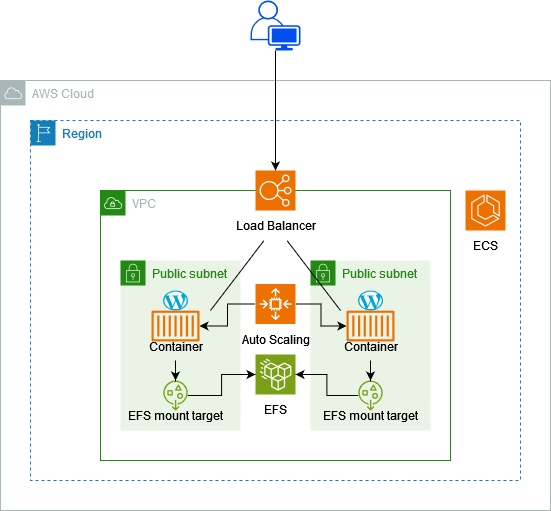

The diagram above was exported from draw.io. Its source (the exported page's mxGraphModel, read from the mxfile embedded in the PNG):
<mxGraphModel dx="880" dy="452" grid="1" gridSize="10" guides="1" tooltips="1" connect="1" arrows="1" fold="1" page="1" pageScale="1" pageWidth="1169" pageHeight="827" math="0" shadow="0">
  <root>
    <mxCell id="0" />
    <mxCell id="1" parent="0" />
    <mxCell id="2hOYtvheaFhWG48V1n-1-1" value="AWS Cloud" style="sketch=0;outlineConnect=0;gradientColor=none;html=1;whiteSpace=wrap;fontSize=12;fontStyle=0;shape=mxgraph.aws4.group;grIcon=mxgraph.aws4.group_aws_cloud;strokeColor=#AAB7B8;fillColor=none;verticalAlign=top;align=left;spacingLeft=30;fontColor=#AAB7B8;dashed=0;" parent="1" vertex="1">
      <mxGeometry x="370" y="140" width="550" height="430" as="geometry" />
    </mxCell>
    <mxCell id="2hOYtvheaFhWG48V1n-1-2" value="Region" style="points=[[0,0],[0.25,0],[0.5,0],[0.75,0],[1,0],[1,0.25],[1,0.5],[1,0.75],[1,1],[0.75,1],[0.5,1],[0.25,1],[0,1],[0,0.75],[0,0.5],[0,0.25]];outlineConnect=0;gradientColor=none;html=1;whiteSpace=wrap;fontSize=12;fontStyle=0;container=1;pointerEvents=0;collapsible=0;recursiveResize=0;shape=mxgraph.aws4.group;grIcon=mxgraph.aws4.group_region;strokeColor=#147EBA;fillColor=none;verticalAlign=top;align=left;spacingLeft=30;fontColor=#147EBA;dashed=1;" parent="1" vertex="1">
      <mxGeometry x="400" y="180" width="490" height="360" as="geometry" />
    </mxCell>
    <mxCell id="2hOYtvheaFhWG48V1n-1-3" value="VPC" style="points=[[0,0],[0.25,0],[0.5,0],[0.75,0],[1,0],[1,0.25],[1,0.5],[1,0.75],[1,1],[0.75,1],[0.5,1],[0.25,1],[0,1],[0,0.75],[0,0.5],[0,0.25]];outlineConnect=0;gradientColor=none;html=1;whiteSpace=wrap;fontSize=12;fontStyle=0;container=1;pointerEvents=0;collapsible=0;recursiveResize=0;shape=mxgraph.aws4.group;grIcon=mxgraph.aws4.group_vpc;strokeColor=#248814;fillColor=none;verticalAlign=top;align=left;spacingLeft=30;fontColor=#AAB7B8;dashed=0;" parent="2hOYtvheaFhWG48V1n-1-2" vertex="1">
      <mxGeometry x="70" y="70" width="350" height="270" as="geometry" />
    </mxCell>
    <mxCell id="2hOYtvheaFhWG48V1n-1-7" value="" style="group" parent="2hOYtvheaFhWG48V1n-1-3" vertex="1" connectable="0">
      <mxGeometry x="125" y="-20" width="100" height="70" as="geometry" />
    </mxCell>
    <mxCell id="2hOYtvheaFhWG48V1n-1-6" value="Load Balancer" style="text;html=1;align=center;verticalAlign=middle;resizable=0;points=[];autosize=1;strokeColor=none;fillColor=none;" parent="2hOYtvheaFhWG48V1n-1-7" vertex="1">
      <mxGeometry y="40" width="100" height="30" as="geometry" />
    </mxCell>
    <mxCell id="2hOYtvheaFhWG48V1n-1-5" value="" style="sketch=0;points=[[0,0,0],[0.25,0,0],[0.5,0,0],[0.75,0,0],[1,0,0],[0,1,0],[0.25,1,0],[0.5,1,0],[0.75,1,0],[1,1,0],[0,0.25,0],[0,0.5,0],[0,0.75,0],[1,0.25,0],[1,0.5,0],[1,0.75,0]];outlineConnect=0;fontColor=#232F3E;fillColor=#ED7100;strokeColor=#ffffff;dashed=0;verticalLabelPosition=bottom;verticalAlign=top;align=center;html=1;fontSize=12;fontStyle=0;aspect=fixed;shape=mxgraph.aws4.resourceIcon;resIcon=mxgraph.aws4.elastic_load_balancing;" parent="2hOYtvheaFhWG48V1n-1-7" vertex="1">
      <mxGeometry x="30" width="40" height="40" as="geometry" />
    </mxCell>
    <mxCell id="GIBDCr_xQH5C_2RJ9yAj-1" value="Public subnet" style="points=[[0,0],[0.25,0],[0.5,0],[0.75,0],[1,0],[1,0.25],[1,0.5],[1,0.75],[1,1],[0.75,1],[0.5,1],[0.25,1],[0,1],[0,0.75],[0,0.5],[0,0.25]];outlineConnect=0;gradientColor=none;html=1;whiteSpace=wrap;fontSize=12;fontStyle=0;container=1;pointerEvents=0;collapsible=0;recursiveResize=0;shape=mxgraph.aws4.group;grIcon=mxgraph.aws4.group_security_group;grStroke=0;strokeColor=#248814;fillColor=#E9F3E6;verticalAlign=top;align=left;spacingLeft=30;fontColor=#248814;dashed=0;" parent="2hOYtvheaFhWG48V1n-1-3" vertex="1">
      <mxGeometry x="20" y="70" width="120" height="170" as="geometry" />
    </mxCell>
    <mxCell id="suFo6L1OLSbwl74NsWDd-2" value="" style="dashed=0;outlineConnect=0;html=1;align=center;labelPosition=center;verticalLabelPosition=bottom;verticalAlign=top;shape=mxgraph.weblogos.wordpress_2;fillColor=#00A7DA;strokeColor=none;aspect=fixed;" vertex="1" parent="GIBDCr_xQH5C_2RJ9yAj-1">
      <mxGeometry x="42.5" y="30" width="25" height="20" as="geometry" />
    </mxCell>
    <mxCell id="GIBDCr_xQH5C_2RJ9yAj-3" value="Public subnet" style="points=[[0,0],[0.25,0],[0.5,0],[0.75,0],[1,0],[1,0.25],[1,0.5],[1,0.75],[1,1],[0.75,1],[0.5,1],[0.25,1],[0,1],[0,0.75],[0,0.5],[0,0.25]];outlineConnect=0;gradientColor=none;html=1;whiteSpace=wrap;fontSize=12;fontStyle=0;container=1;pointerEvents=0;collapsible=0;recursiveResize=0;shape=mxgraph.aws4.group;grIcon=mxgraph.aws4.group_security_group;grStroke=0;strokeColor=#248814;fillColor=#E9F3E6;verticalAlign=top;align=left;spacingLeft=30;fontColor=#248814;dashed=0;" parent="2hOYtvheaFhWG48V1n-1-3" vertex="1">
      <mxGeometry x="210" y="70" width="120" height="170" as="geometry" />
    </mxCell>
    <mxCell id="GIBDCr_xQH5C_2RJ9yAj-9" value="" style="group" parent="2hOYtvheaFhWG48V1n-1-3" vertex="1" connectable="0">
      <mxGeometry x="150" y="164" width="50" height="70" as="geometry" />
    </mxCell>
    <mxCell id="GIBDCr_xQH5C_2RJ9yAj-7" value="" style="sketch=0;points=[[0,0,0],[0.25,0,0],[0.5,0,0],[0.75,0,0],[1,0,0],[0,1,0],[0.25,1,0],[0.5,1,0],[0.75,1,0],[1,1,0],[0,0.25,0],[0,0.5,0],[0,0.75,0],[1,0.25,0],[1,0.5,0],[1,0.75,0]];outlineConnect=0;fontColor=#232F3E;fillColor=#7AA116;strokeColor=#ffffff;dashed=0;verticalLabelPosition=bottom;verticalAlign=top;align=center;html=1;fontSize=12;fontStyle=0;aspect=fixed;shape=mxgraph.aws4.resourceIcon;resIcon=mxgraph.aws4.efs_standard;" parent="GIBDCr_xQH5C_2RJ9yAj-9" vertex="1">
      <mxGeometry x="5" width="40" height="40" as="geometry" />
    </mxCell>
    <mxCell id="GIBDCr_xQH5C_2RJ9yAj-8" value="&lt;div&gt;EFS&lt;/div&gt;" style="text;html=1;align=center;verticalAlign=middle;resizable=0;points=[];autosize=1;strokeColor=none;fillColor=none;" parent="GIBDCr_xQH5C_2RJ9yAj-9" vertex="1">
      <mxGeometry y="40" width="50" height="30" as="geometry" />
    </mxCell>
    <mxCell id="2hOYtvheaFhWG48V1n-1-9" value="" style="group" parent="1" vertex="1" connectable="0">
      <mxGeometry x="830" y="250" width="50" height="70" as="geometry" />
    </mxCell>
    <mxCell id="2hOYtvheaFhWG48V1n-1-4" value="" style="sketch=0;points=[[0,0,0],[0.25,0,0],[0.5,0,0],[0.75,0,0],[1,0,0],[0,1,0],[0.25,1,0],[0.5,1,0],[0.75,1,0],[1,1,0],[0,0.25,0],[0,0.5,0],[0,0.75,0],[1,0.25,0],[1,0.5,0],[1,0.75,0]];outlineConnect=0;fontColor=#232F3E;fillColor=#ED7100;strokeColor=#ffffff;dashed=0;verticalLabelPosition=bottom;verticalAlign=top;align=center;html=1;fontSize=12;fontStyle=0;aspect=fixed;shape=mxgraph.aws4.resourceIcon;resIcon=mxgraph.aws4.ecs;" parent="2hOYtvheaFhWG48V1n-1-9" vertex="1">
      <mxGeometry x="5" width="40" height="40" as="geometry" />
    </mxCell>
    <mxCell id="2hOYtvheaFhWG48V1n-1-8" value="ECS" style="text;html=1;align=center;verticalAlign=middle;resizable=0;points=[];autosize=1;strokeColor=none;fillColor=none;" parent="2hOYtvheaFhWG48V1n-1-9" vertex="1">
      <mxGeometry y="40" width="50" height="30" as="geometry" />
    </mxCell>
    <mxCell id="2hOYtvheaFhWG48V1n-1-11" style="edgeStyle=orthogonalEdgeStyle;rounded=0;orthogonalLoop=1;jettySize=auto;html=1;entryX=0.5;entryY=0;entryDx=0;entryDy=0;entryPerimeter=0;strokeWidth=1;" parent="1" source="2hOYtvheaFhWG48V1n-1-10" target="2hOYtvheaFhWG48V1n-1-5" edge="1">
      <mxGeometry relative="1" as="geometry" />
    </mxCell>
    <mxCell id="2hOYtvheaFhWG48V1n-1-10" value="" style="points=[[0.35,0,0],[0.98,0.51,0],[1,0.71,0],[0.67,1,0],[0,0.795,0],[0,0.65,0]];verticalLabelPosition=bottom;sketch=0;html=1;verticalAlign=top;aspect=fixed;align=center;pointerEvents=1;shape=mxgraph.cisco19.user;fillColor=#0050ef;strokeColor=#001DBC;fontColor=#ffffff;" parent="1" vertex="1">
      <mxGeometry x="620" y="60" width="50" height="50" as="geometry" />
    </mxCell>
    <mxCell id="suFo6L1OLSbwl74NsWDd-7" style="edgeStyle=orthogonalEdgeStyle;rounded=0;orthogonalLoop=1;jettySize=auto;html=1;entryX=0;entryY=0.5;entryDx=0;entryDy=0;entryPerimeter=0;" edge="1" parent="1" source="suFo6L1OLSbwl74NsWDd-1" target="GIBDCr_xQH5C_2RJ9yAj-7">
      <mxGeometry relative="1" as="geometry" />
    </mxCell>
    <mxCell id="suFo6L1OLSbwl74NsWDd-1" value="" style="sketch=0;outlineConnect=0;fontColor=#232F3E;gradientColor=none;fillColor=#7AA116;strokeColor=none;dashed=0;verticalLabelPosition=bottom;verticalAlign=top;align=center;html=1;fontSize=12;fontStyle=0;aspect=fixed;pointerEvents=1;shape=mxgraph.aws4.general_access_points;" vertex="1" parent="1">
      <mxGeometry x="532.5" y="440" width="25" height="30" as="geometry" />
    </mxCell>
    <mxCell id="suFo6L1OLSbwl74NsWDd-5" value="" style="group" vertex="1" connectable="0" parent="1">
      <mxGeometry x="505" y="370" width="80" height="51" as="geometry" />
    </mxCell>
    <mxCell id="GIBDCr_xQH5C_2RJ9yAj-4" value="" style="sketch=0;outlineConnect=0;fontColor=#232F3E;gradientColor=none;fillColor=#ED7100;strokeColor=none;dashed=0;verticalLabelPosition=bottom;verticalAlign=top;align=center;html=1;fontSize=12;fontStyle=0;aspect=fixed;pointerEvents=1;shape=mxgraph.aws4.container_1;" parent="suFo6L1OLSbwl74NsWDd-5" vertex="1">
      <mxGeometry x="16" width="48" height="31" as="geometry" />
    </mxCell>
    <mxCell id="suFo6L1OLSbwl74NsWDd-3" value="Container" style="text;html=1;align=center;verticalAlign=middle;resizable=0;points=[];autosize=1;strokeColor=none;fillColor=none;" vertex="1" parent="suFo6L1OLSbwl74NsWDd-5">
      <mxGeometry y="21" width="80" height="30" as="geometry" />
    </mxCell>
    <mxCell id="suFo6L1OLSbwl74NsWDd-6" style="edgeStyle=orthogonalEdgeStyle;rounded=0;orthogonalLoop=1;jettySize=auto;html=1;" edge="1" parent="1" source="suFo6L1OLSbwl74NsWDd-3" target="suFo6L1OLSbwl74NsWDd-1">
      <mxGeometry relative="1" as="geometry" />
    </mxCell>
    <mxCell id="suFo6L1OLSbwl74NsWDd-8" value="" style="dashed=0;outlineConnect=0;html=1;align=center;labelPosition=center;verticalLabelPosition=bottom;verticalAlign=top;shape=mxgraph.weblogos.wordpress_2;fillColor=#00A7DA;strokeColor=none;aspect=fixed;" vertex="1" parent="1">
      <mxGeometry x="727.5" y="350" width="25" height="20" as="geometry" />
    </mxCell>
    <mxCell id="suFo6L1OLSbwl74NsWDd-9" value="" style="group" vertex="1" connectable="0" parent="1">
      <mxGeometry x="700" y="370" width="80" height="51" as="geometry" />
    </mxCell>
    <mxCell id="suFo6L1OLSbwl74NsWDd-10" value="" style="sketch=0;outlineConnect=0;fontColor=#232F3E;gradientColor=none;fillColor=#ED7100;strokeColor=none;dashed=0;verticalLabelPosition=bottom;verticalAlign=top;align=center;html=1;fontSize=12;fontStyle=0;aspect=fixed;pointerEvents=1;shape=mxgraph.aws4.container_1;" vertex="1" parent="suFo6L1OLSbwl74NsWDd-9">
      <mxGeometry x="16" width="48" height="31" as="geometry" />
    </mxCell>
    <mxCell id="suFo6L1OLSbwl74NsWDd-11" value="Container" style="text;html=1;align=center;verticalAlign=middle;resizable=0;points=[];autosize=1;strokeColor=none;fillColor=none;" vertex="1" parent="suFo6L1OLSbwl74NsWDd-9">
      <mxGeometry y="21" width="80" height="30" as="geometry" />
    </mxCell>
    <mxCell id="suFo6L1OLSbwl74NsWDd-13" style="rounded=0;orthogonalLoop=1;jettySize=auto;html=1;endArrow=none;endFill=0;" edge="1" parent="1" source="2hOYtvheaFhWG48V1n-1-6">
      <mxGeometry relative="1" as="geometry">
        <mxPoint x="710" y="370" as="targetPoint" />
      </mxGeometry>
    </mxCell>
    <mxCell id="suFo6L1OLSbwl74NsWDd-12" style="rounded=0;orthogonalLoop=1;jettySize=auto;html=1;endArrow=none;endFill=0;" edge="1" parent="1" source="2hOYtvheaFhWG48V1n-1-6">
      <mxGeometry relative="1" as="geometry">
        <mxPoint x="580" y="370" as="targetPoint" />
      </mxGeometry>
    </mxCell>
    <mxCell id="suFo6L1OLSbwl74NsWDd-14" value="EFS mount target" style="text;html=1;align=center;verticalAlign=middle;resizable=0;points=[];autosize=1;strokeColor=none;fillColor=none;" vertex="1" parent="1">
      <mxGeometry x="485" y="460" width="120" height="30" as="geometry" />
    </mxCell>
    <mxCell id="suFo6L1OLSbwl74NsWDd-18" style="edgeStyle=orthogonalEdgeStyle;rounded=0;orthogonalLoop=1;jettySize=auto;html=1;" edge="1" parent="1" source="suFo6L1OLSbwl74NsWDd-15" target="GIBDCr_xQH5C_2RJ9yAj-7">
      <mxGeometry relative="1" as="geometry" />
    </mxCell>
    <mxCell id="suFo6L1OLSbwl74NsWDd-15" value="" style="sketch=0;outlineConnect=0;fontColor=#232F3E;gradientColor=none;fillColor=#7AA116;strokeColor=none;dashed=0;verticalLabelPosition=bottom;verticalAlign=top;align=center;html=1;fontSize=12;fontStyle=0;aspect=fixed;pointerEvents=1;shape=mxgraph.aws4.general_access_points;" vertex="1" parent="1">
      <mxGeometry x="727.5" y="440" width="25" height="30" as="geometry" />
    </mxCell>
    <mxCell id="suFo6L1OLSbwl74NsWDd-16" value="EFS mount target" style="text;html=1;align=center;verticalAlign=middle;resizable=0;points=[];autosize=1;strokeColor=none;fillColor=none;" vertex="1" parent="1">
      <mxGeometry x="680" y="460" width="120" height="30" as="geometry" />
    </mxCell>
    <mxCell id="suFo6L1OLSbwl74NsWDd-17" style="edgeStyle=orthogonalEdgeStyle;rounded=0;orthogonalLoop=1;jettySize=auto;html=1;" edge="1" parent="1" source="suFo6L1OLSbwl74NsWDd-11" target="suFo6L1OLSbwl74NsWDd-15">
      <mxGeometry relative="1" as="geometry" />
    </mxCell>
    <mxCell id="suFo6L1OLSbwl74NsWDd-21" value="" style="group" vertex="1" connectable="0" parent="1">
      <mxGeometry x="600" y="343.5" width="90" height="70" as="geometry" />
    </mxCell>
    <mxCell id="suFo6L1OLSbwl74NsWDd-20" value="Auto Scaling" style="text;html=1;align=center;verticalAlign=middle;resizable=0;points=[];autosize=1;strokeColor=none;fillColor=none;" vertex="1" parent="suFo6L1OLSbwl74NsWDd-21">
      <mxGeometry y="40" width="90" height="30" as="geometry" />
    </mxCell>
    <mxCell id="suFo6L1OLSbwl74NsWDd-19" value="" style="sketch=0;points=[[0,0,0],[0.25,0,0],[0.5,0,0],[0.75,0,0],[1,0,0],[0,1,0],[0.25,1,0],[0.5,1,0],[0.75,1,0],[1,1,0],[0,0.25,0],[0,0.5,0],[0,0.75,0],[1,0.25,0],[1,0.5,0],[1,0.75,0]];outlineConnect=0;fontColor=#232F3E;fillColor=#ED7100;strokeColor=#ffffff;dashed=0;verticalLabelPosition=bottom;verticalAlign=top;align=center;html=1;fontSize=12;fontStyle=0;shape=mxgraph.aws4.resourceIcon;resIcon=mxgraph.aws4.auto_scaling2;aspect=fixed;" vertex="1" parent="suFo6L1OLSbwl74NsWDd-21">
      <mxGeometry x="25" width="40" height="40" as="geometry" />
    </mxCell>
    <mxCell id="suFo6L1OLSbwl74NsWDd-22" style="edgeStyle=orthogonalEdgeStyle;rounded=0;orthogonalLoop=1;jettySize=auto;html=1;" edge="1" parent="1" source="suFo6L1OLSbwl74NsWDd-19" target="suFo6L1OLSbwl74NsWDd-10">
      <mxGeometry relative="1" as="geometry" />
    </mxCell>
    <mxCell id="suFo6L1OLSbwl74NsWDd-23" style="edgeStyle=orthogonalEdgeStyle;rounded=0;orthogonalLoop=1;jettySize=auto;html=1;" edge="1" parent="1" source="suFo6L1OLSbwl74NsWDd-19" target="GIBDCr_xQH5C_2RJ9yAj-4">
      <mxGeometry relative="1" as="geometry" />
    </mxCell>
  </root>
</mxGraphModel>